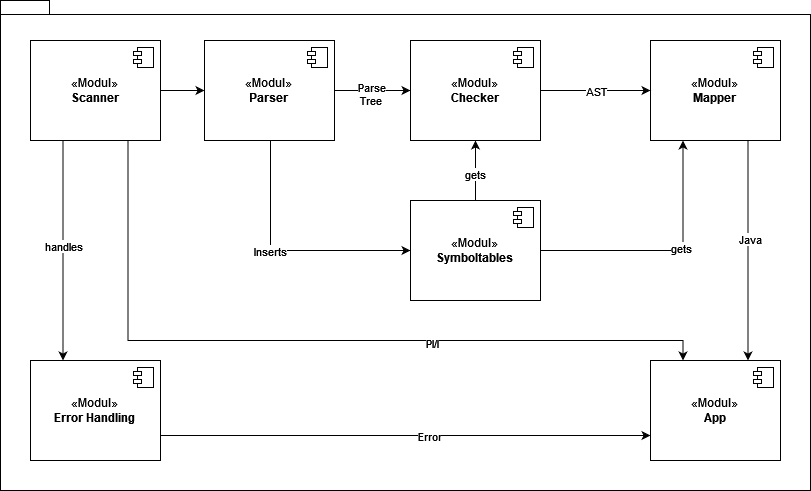

The diagram above was exported from draw.io. Its source (the exported page's mxGraphModel, read from the mxfile embedded in the PNG):
<mxGraphModel dx="1450" dy="614" grid="1" gridSize="10" guides="1" tooltips="1" connect="1" arrows="1" fold="1" page="1" pageScale="1" pageWidth="827" pageHeight="1169" math="0" shadow="0">
  <root>
    <mxCell id="0" />
    <mxCell id="1" parent="0" />
    <mxCell id="hDIGxkZXbyblSV0u7eZL-2" value="" style="shape=folder;fontStyle=1;spacingTop=10;tabWidth=40;tabHeight=14;tabPosition=left;html=1;whiteSpace=wrap;" parent="1" vertex="1">
      <mxGeometry x="80" y="60" width="810" height="490" as="geometry" />
    </mxCell>
    <mxCell id="B-kJHTcuRMa3xcQu9CDl-3" style="edgeStyle=orthogonalEdgeStyle;rounded=0;orthogonalLoop=1;jettySize=auto;html=1;entryX=0;entryY=0.5;entryDx=0;entryDy=0;" parent="1" source="hDIGxkZXbyblSV0u7eZL-4" target="hDIGxkZXbyblSV0u7eZL-6" edge="1">
      <mxGeometry relative="1" as="geometry" />
    </mxCell>
    <mxCell id="B-kJHTcuRMa3xcQu9CDl-26" style="edgeStyle=orthogonalEdgeStyle;rounded=0;orthogonalLoop=1;jettySize=auto;html=1;exitX=0.25;exitY=1;exitDx=0;exitDy=0;entryX=0.25;entryY=0;entryDx=0;entryDy=0;" parent="1" source="hDIGxkZXbyblSV0u7eZL-4" target="hDIGxkZXbyblSV0u7eZL-40" edge="1">
      <mxGeometry relative="1" as="geometry" />
    </mxCell>
    <mxCell id="B-kJHTcuRMa3xcQu9CDl-35" value="handles" style="edgeLabel;html=1;align=center;verticalAlign=middle;resizable=0;points=[];" parent="B-kJHTcuRMa3xcQu9CDl-26" vertex="1" connectable="0">
      <mxGeometry x="-0.0455" relative="1" as="geometry">
        <mxPoint as="offset" />
      </mxGeometry>
    </mxCell>
    <mxCell id="B-kJHTcuRMa3xcQu9CDl-31" style="edgeStyle=orthogonalEdgeStyle;rounded=0;orthogonalLoop=1;jettySize=auto;html=1;exitX=0.75;exitY=1;exitDx=0;exitDy=0;entryX=0.25;entryY=0;entryDx=0;entryDy=0;" parent="1" source="hDIGxkZXbyblSV0u7eZL-4" target="hDIGxkZXbyblSV0u7eZL-60" edge="1">
      <mxGeometry relative="1" as="geometry">
        <Array as="points">
          <mxPoint x="208" y="400" />
          <mxPoint x="763" y="400" />
        </Array>
      </mxGeometry>
    </mxCell>
    <mxCell id="B-kJHTcuRMa3xcQu9CDl-32" value="Pl/I" style="edgeLabel;html=1;align=center;verticalAlign=middle;resizable=0;points=[];" parent="B-kJHTcuRMa3xcQu9CDl-31" vertex="1" connectable="0">
      <mxGeometry x="0.2994" y="-2" relative="1" as="geometry">
        <mxPoint as="offset" />
      </mxGeometry>
    </mxCell>
    <mxCell id="hDIGxkZXbyblSV0u7eZL-4" value="«Modul»&lt;b&gt;&lt;br&gt;Scanner&lt;br&gt;&lt;/b&gt;" style="html=1;dropTarget=0;whiteSpace=wrap;" parent="1" vertex="1">
      <mxGeometry x="110" y="100" width="130" height="100" as="geometry" />
    </mxCell>
    <mxCell id="hDIGxkZXbyblSV0u7eZL-5" value="" style="shape=module;jettyWidth=8;jettyHeight=4;" parent="hDIGxkZXbyblSV0u7eZL-4" vertex="1">
      <mxGeometry x="1" width="20" height="20" relative="1" as="geometry">
        <mxPoint x="-27" y="7" as="offset" />
      </mxGeometry>
    </mxCell>
    <mxCell id="hDIGxkZXbyblSV0u7eZL-24" style="edgeStyle=orthogonalEdgeStyle;rounded=0;orthogonalLoop=1;jettySize=auto;html=1;endArrow=none;endFill=0;" parent="1" edge="1">
      <mxGeometry relative="1" as="geometry">
        <mxPoint x="410" y="287" as="targetPoint" />
        <Array as="points">
          <mxPoint x="410" y="287" />
          <mxPoint x="410" y="287" />
        </Array>
        <mxPoint x="410" y="286.9428571428572" as="sourcePoint" />
      </mxGeometry>
    </mxCell>
    <mxCell id="B-kJHTcuRMa3xcQu9CDl-6" style="edgeStyle=orthogonalEdgeStyle;rounded=0;orthogonalLoop=1;jettySize=auto;html=1;entryX=0;entryY=0.5;entryDx=0;entryDy=0;" parent="1" source="hDIGxkZXbyblSV0u7eZL-6" target="B-kJHTcuRMa3xcQu9CDl-1" edge="1">
      <mxGeometry relative="1" as="geometry" />
    </mxCell>
    <mxCell id="B-kJHTcuRMa3xcQu9CDl-14" value="&lt;div&gt;Parse&lt;/div&gt;&lt;div&gt;Tree&lt;br&gt;&lt;/div&gt;" style="edgeLabel;html=1;align=center;verticalAlign=middle;resizable=0;points=[];" parent="B-kJHTcuRMa3xcQu9CDl-6" vertex="1" connectable="0">
      <mxGeometry x="-0.06" y="-3" relative="1" as="geometry">
        <mxPoint as="offset" />
      </mxGeometry>
    </mxCell>
    <mxCell id="B-kJHTcuRMa3xcQu9CDl-18" style="edgeStyle=orthogonalEdgeStyle;rounded=0;orthogonalLoop=1;jettySize=auto;html=1;entryX=0;entryY=0.5;entryDx=0;entryDy=0;" parent="1" source="hDIGxkZXbyblSV0u7eZL-6" target="hDIGxkZXbyblSV0u7eZL-29" edge="1">
      <mxGeometry relative="1" as="geometry">
        <Array as="points">
          <mxPoint x="350" y="310" />
        </Array>
      </mxGeometry>
    </mxCell>
    <mxCell id="B-kJHTcuRMa3xcQu9CDl-20" value="Inserts" style="edgeLabel;html=1;align=center;verticalAlign=middle;resizable=0;points=[];" parent="B-kJHTcuRMa3xcQu9CDl-18" vertex="1" connectable="0">
      <mxGeometry x="0.256" y="3" relative="1" as="geometry">
        <mxPoint x="-48" y="3" as="offset" />
      </mxGeometry>
    </mxCell>
    <mxCell id="hDIGxkZXbyblSV0u7eZL-6" value="«Modul»&lt;b&gt;&lt;br&gt;Parser&lt;br&gt;&lt;/b&gt;" style="html=1;dropTarget=0;whiteSpace=wrap;" parent="1" vertex="1">
      <mxGeometry x="284" y="100" width="130" height="100" as="geometry" />
    </mxCell>
    <mxCell id="hDIGxkZXbyblSV0u7eZL-7" value="" style="shape=module;jettyWidth=8;jettyHeight=4;" parent="hDIGxkZXbyblSV0u7eZL-6" vertex="1">
      <mxGeometry x="1" width="20" height="20" relative="1" as="geometry">
        <mxPoint x="-27" y="7" as="offset" />
      </mxGeometry>
    </mxCell>
    <mxCell id="B-kJHTcuRMa3xcQu9CDl-23" style="edgeStyle=orthogonalEdgeStyle;rounded=0;orthogonalLoop=1;jettySize=auto;html=1;exitX=0.75;exitY=1;exitDx=0;exitDy=0;entryX=0.75;entryY=0;entryDx=0;entryDy=0;" parent="1" source="hDIGxkZXbyblSV0u7eZL-22" target="hDIGxkZXbyblSV0u7eZL-60" edge="1">
      <mxGeometry relative="1" as="geometry" />
    </mxCell>
    <mxCell id="B-kJHTcuRMa3xcQu9CDl-24" value="Java" style="edgeLabel;html=1;align=center;verticalAlign=middle;resizable=0;points=[];" parent="B-kJHTcuRMa3xcQu9CDl-23" vertex="1" connectable="0">
      <mxGeometry x="-0.1059" y="2" relative="1" as="geometry">
        <mxPoint as="offset" />
      </mxGeometry>
    </mxCell>
    <mxCell id="hDIGxkZXbyblSV0u7eZL-22" value="«Modul»&lt;b&gt;&lt;br&gt;Mapper&lt;br&gt;&lt;/b&gt;" style="html=1;dropTarget=0;whiteSpace=wrap;" parent="1" vertex="1">
      <mxGeometry x="730" y="100" width="130" height="100" as="geometry" />
    </mxCell>
    <mxCell id="hDIGxkZXbyblSV0u7eZL-23" value="" style="shape=module;jettyWidth=8;jettyHeight=4;" parent="hDIGxkZXbyblSV0u7eZL-22" vertex="1">
      <mxGeometry x="1" width="20" height="20" relative="1" as="geometry">
        <mxPoint x="-27" y="7" as="offset" />
      </mxGeometry>
    </mxCell>
    <mxCell id="B-kJHTcuRMa3xcQu9CDl-21" style="edgeStyle=orthogonalEdgeStyle;rounded=0;orthogonalLoop=1;jettySize=auto;html=1;entryX=0.5;entryY=1;entryDx=0;entryDy=0;" parent="1" source="hDIGxkZXbyblSV0u7eZL-29" target="B-kJHTcuRMa3xcQu9CDl-1" edge="1">
      <mxGeometry relative="1" as="geometry" />
    </mxCell>
    <mxCell id="B-kJHTcuRMa3xcQu9CDl-34" value="gets" style="edgeLabel;html=1;align=center;verticalAlign=middle;resizable=0;points=[];" parent="B-kJHTcuRMa3xcQu9CDl-21" vertex="1" connectable="0">
      <mxGeometry x="-0.1" y="1" relative="1" as="geometry">
        <mxPoint as="offset" />
      </mxGeometry>
    </mxCell>
    <mxCell id="B-kJHTcuRMa3xcQu9CDl-22" style="edgeStyle=orthogonalEdgeStyle;rounded=0;orthogonalLoop=1;jettySize=auto;html=1;entryX=0.25;entryY=1;entryDx=0;entryDy=0;" parent="1" source="hDIGxkZXbyblSV0u7eZL-29" target="hDIGxkZXbyblSV0u7eZL-22" edge="1">
      <mxGeometry relative="1" as="geometry" />
    </mxCell>
    <mxCell id="B-kJHTcuRMa3xcQu9CDl-33" value="gets" style="edgeLabel;html=1;align=center;verticalAlign=middle;resizable=0;points=[];" parent="B-kJHTcuRMa3xcQu9CDl-22" vertex="1" connectable="0">
      <mxGeometry x="0.1525" y="3" relative="1" as="geometry">
        <mxPoint x="1" y="1" as="offset" />
      </mxGeometry>
    </mxCell>
    <mxCell id="hDIGxkZXbyblSV0u7eZL-29" value="«Modul»&lt;b&gt;&lt;br&gt;Symboltables&lt;br&gt;&lt;/b&gt;" style="html=1;dropTarget=0;whiteSpace=wrap;" parent="1" vertex="1">
      <mxGeometry x="490" y="260" width="130" height="100" as="geometry" />
    </mxCell>
    <mxCell id="hDIGxkZXbyblSV0u7eZL-30" value="" style="shape=module;jettyWidth=8;jettyHeight=4;" parent="hDIGxkZXbyblSV0u7eZL-29" vertex="1">
      <mxGeometry x="1" width="20" height="20" relative="1" as="geometry">
        <mxPoint x="-27" y="7" as="offset" />
      </mxGeometry>
    </mxCell>
    <mxCell id="B-kJHTcuRMa3xcQu9CDl-27" style="edgeStyle=orthogonalEdgeStyle;rounded=0;orthogonalLoop=1;jettySize=auto;html=1;exitX=1;exitY=0.75;exitDx=0;exitDy=0;entryX=0;entryY=0.75;entryDx=0;entryDy=0;" parent="1" source="hDIGxkZXbyblSV0u7eZL-40" target="hDIGxkZXbyblSV0u7eZL-60" edge="1">
      <mxGeometry relative="1" as="geometry" />
    </mxCell>
    <mxCell id="B-kJHTcuRMa3xcQu9CDl-36" value="Error" style="edgeLabel;html=1;align=center;verticalAlign=middle;resizable=0;points=[];" parent="B-kJHTcuRMa3xcQu9CDl-27" vertex="1" connectable="0">
      <mxGeometry x="0.0939" relative="1" as="geometry">
        <mxPoint as="offset" />
      </mxGeometry>
    </mxCell>
    <mxCell id="hDIGxkZXbyblSV0u7eZL-40" value="«Modul»&lt;b&gt;&lt;br&gt;Error Handling&lt;br&gt;&lt;/b&gt;" style="html=1;dropTarget=0;whiteSpace=wrap;" parent="1" vertex="1">
      <mxGeometry x="110" y="420" width="130" height="100" as="geometry" />
    </mxCell>
    <mxCell id="hDIGxkZXbyblSV0u7eZL-41" value="" style="shape=module;jettyWidth=8;jettyHeight=4;" parent="hDIGxkZXbyblSV0u7eZL-40" vertex="1">
      <mxGeometry x="1" width="20" height="20" relative="1" as="geometry">
        <mxPoint x="-27" y="7" as="offset" />
      </mxGeometry>
    </mxCell>
    <mxCell id="hDIGxkZXbyblSV0u7eZL-60" value="«Modul»&lt;b&gt;&lt;br&gt;App&lt;br&gt;&lt;/b&gt;" style="html=1;dropTarget=0;whiteSpace=wrap;" parent="1" vertex="1">
      <mxGeometry x="730" y="420" width="130" height="100" as="geometry" />
    </mxCell>
    <mxCell id="hDIGxkZXbyblSV0u7eZL-61" value="" style="shape=module;jettyWidth=8;jettyHeight=4;" parent="hDIGxkZXbyblSV0u7eZL-60" vertex="1">
      <mxGeometry x="1" width="20" height="20" relative="1" as="geometry">
        <mxPoint x="-27" y="7" as="offset" />
      </mxGeometry>
    </mxCell>
    <mxCell id="B-kJHTcuRMa3xcQu9CDl-7" style="edgeStyle=orthogonalEdgeStyle;rounded=0;orthogonalLoop=1;jettySize=auto;html=1;" parent="1" source="B-kJHTcuRMa3xcQu9CDl-1" target="hDIGxkZXbyblSV0u7eZL-22" edge="1">
      <mxGeometry relative="1" as="geometry" />
    </mxCell>
    <mxCell id="B-kJHTcuRMa3xcQu9CDl-16" value="AST" style="edgeLabel;html=1;align=center;verticalAlign=middle;resizable=0;points=[];" parent="B-kJHTcuRMa3xcQu9CDl-7" vertex="1" connectable="0">
      <mxGeometry x="-0.1636" y="-3" relative="1" as="geometry">
        <mxPoint x="9" y="-3" as="offset" />
      </mxGeometry>
    </mxCell>
    <mxCell id="B-kJHTcuRMa3xcQu9CDl-1" value="«Modul»&lt;b&gt;&lt;br&gt;Checker&lt;br&gt;&lt;/b&gt;" style="html=1;dropTarget=0;whiteSpace=wrap;" parent="1" vertex="1">
      <mxGeometry x="490" y="100" width="130" height="100" as="geometry" />
    </mxCell>
    <mxCell id="B-kJHTcuRMa3xcQu9CDl-2" value="" style="shape=module;jettyWidth=8;jettyHeight=4;" parent="B-kJHTcuRMa3xcQu9CDl-1" vertex="1">
      <mxGeometry x="1" width="20" height="20" relative="1" as="geometry">
        <mxPoint x="-27" y="7" as="offset" />
      </mxGeometry>
    </mxCell>
  </root>
</mxGraphModel>